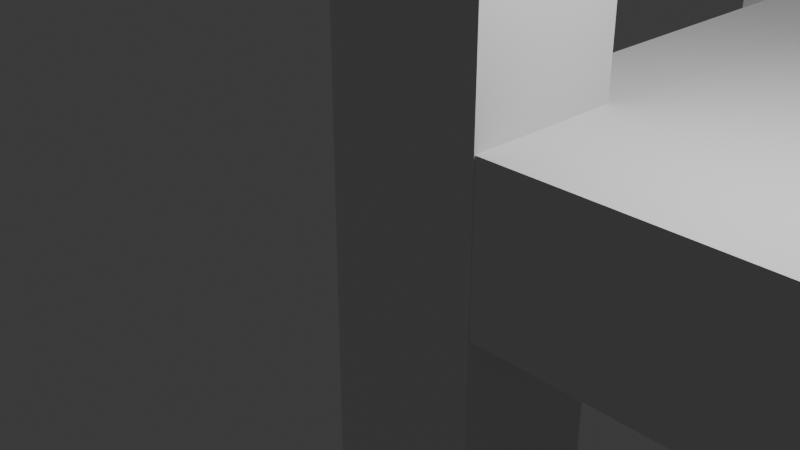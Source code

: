 # Source: chair.blend  (saved by Blender 4.4.32; exported with 4.5.12 LTS)
import bpy
from mathutils import Matrix  # noqa: F401  (used for matrix-valued properties, if any)

bpy.ops.wm.read_factory_settings(use_empty=True)
scene = bpy.context.scene
scene.name = 'Scene'

# ---- collections
col_collection = bpy.data.collections.new('Collection'); scene.collection.children.link(col_collection)

# ---- materials (node trees are filled in below, after node groups)
mat_material = bpy.data.materials.new('Material')
mat_material.alpha_threshold = 0.0
mat_material.roughness = 0.5
mat_material.line_color = (0.0, 0.0, 0.0, 1.0)
mat_material_001 = bpy.data.materials.new('Material.001')
mat_material_001.alpha_threshold = 0.0
mat_material_001.roughness = 0.5
mat_material_001.line_color = (0.0, 0.0, 0.0, 1.0)
mat_material_002 = bpy.data.materials.new('Material.002')
mat_material_002.alpha_threshold = 0.0
mat_material_002.roughness = 0.5
mat_material_002.line_color = (0.0, 0.0, 0.0, 1.0)
mat_material_003 = bpy.data.materials.new('Material.003')
mat_material_003.alpha_threshold = 0.0
mat_material_003.roughness = 0.5
mat_material_003.line_color = (0.0, 0.0, 0.0, 1.0)

# ---- material node trees
mat_material.use_nodes = True; mat_material.node_tree.nodes.clear()
_N = mat_material.node_tree.nodes; _L = mat_material.node_tree.links
n0 = _N.new('ShaderNodeOutputMaterial'); n0.name = 'Material Output'; n0.location = (300, 300)
n1 = _N.new('ShaderNodeBsdfPrincipled'); n1.name = 'Principled BSDF'; n1.location = (10, 300)
n1.inputs[3].default_value = 1.45
_L.new(n1.outputs[0], n0.inputs[0])
n0.is_active_output = True
mat_material_001.use_nodes = True; mat_material_001.node_tree.nodes.clear()
_N = mat_material_001.node_tree.nodes; _L = mat_material_001.node_tree.links
n0 = _N.new('ShaderNodeOutputMaterial'); n0.name = 'Material Output'; n0.location = (300, 300)
n1 = _N.new('ShaderNodeBsdfPrincipled'); n1.name = 'Principled BSDF'; n1.location = (10, 300)
n1.inputs[3].default_value = 1.45
_L.new(n1.outputs[0], n0.inputs[0])
n0.is_active_output = True
mat_material_002.use_nodes = True; mat_material_002.node_tree.nodes.clear()
_N = mat_material_002.node_tree.nodes; _L = mat_material_002.node_tree.links
n0 = _N.new('ShaderNodeOutputMaterial'); n0.name = 'Material Output'; n0.location = (300, 300)
n1 = _N.new('ShaderNodeBsdfPrincipled'); n1.name = 'Principled BSDF'; n1.location = (10, 300)
n1.inputs[3].default_value = 1.45
_L.new(n1.outputs[0], n0.inputs[0])
n0.is_active_output = True
mat_material_003.use_nodes = True; mat_material_003.node_tree.nodes.clear()
_N = mat_material_003.node_tree.nodes; _L = mat_material_003.node_tree.links
n0 = _N.new('ShaderNodeOutputMaterial'); n0.name = 'Material Output'; n0.location = (300, 300)
n1 = _N.new('ShaderNodeBsdfPrincipled'); n1.name = 'Principled BSDF'; n1.location = (10, 300)
n1.inputs[3].default_value = 1.45
_L.new(n1.outputs[0], n0.inputs[0])
n0.is_active_output = True

# ---- world
world_world = bpy.data.worlds.new('World'); scene.world = world_world
world_world.use_nodes = True; world_world.node_tree.nodes.clear()
_N = world_world.node_tree.nodes; _L = world_world.node_tree.links
n0 = _N.new('ShaderNodeOutputWorld'); n0.name = 'World Output'; n0.location = (300, 300)
n1 = _N.new('ShaderNodeBackground'); n1.name = 'Background'; n1.location = (10, 300)
n1.inputs[0].default_value = (0.05088, 0.05088, 0.05088, 1.0)
_L.new(n1.outputs[0], n0.inputs[0])
n0.is_active_output = True
world_world.color = (0.05088, 0.05088, 0.05088)
world_world.sun_shadow_jitter_overblur = 0.0

# ---- cameras
cam_camera = bpy.data.cameras.new('Camera')
cam_camera.clip_end = 100.0
cam_camera.ortho_scale = 7.314

# ---- lights
light_light = bpy.data.lights.new('Light', 'POINT')
light_light.energy = 1000.0
light_light.shadow_soft_size = 0.1

# ---- meshes
me_cube = bpy.data.meshes.new('Cube')
me_cube.from_pydata([(1.0, 1.0, 1.0), (1.0, 1.0, -1.0), (1.0, -1.0, 1.0), (1.0, -1.0, -1.0), (-1.0, 1.0, 1.0), (-1.0, 1.0, -1.0), (-1.0, -1.0, 1.0), (-1.0, -1.0, -1.0)], [], [(0, 4, 6, 2), (3, 2, 6, 7), (7, 6, 4, 5), (5, 1, 3, 7), (1, 0, 2, 3), (5, 4, 0, 1)])
_uv = me_cube.uv_layers.new(name='UVMap')
_uv.uv.foreach_set('vector', [0.625, 0.5, 0.875, 0.5, 0.875, 0.75, 0.625, 0.75, 0.375, 0.75, 0.625, 0.75, 0.625, 1.0, 0.375, 1.0, 0.375, 0.0, 0.625, 0.0, 0.625, 0.25, 0.375, 0.25, 0.125, 0.5, 0.375, 0.5, 0.375, 0.75, 0.125, 0.75, 0.375, 0.5, 0.625, 0.5, 0.625, 0.75, 0.375, 0.75, 0.375, 0.25, 0.625, 0.25, 0.625, 0.5, 0.375, 0.5])
me_cube.materials.append(mat_material)
me_cube.use_mirror_vertex_groups = False
me_cube.update()
me_cube_001 = bpy.data.meshes.new('Cube.001')
me_cube_001.from_pydata([(1.0, 1.0, 1.0), (1.0, 1.0, -1.0), (1.0, -1.0, 1.0), (1.0, -1.0, -1.0), (-1.0, 1.0, 1.0), (-1.0, 1.0, -1.0), (-1.0, -1.0, 1.0), (-1.0, -1.0, -1.0)], [], [(0, 4, 6, 2), (3, 2, 6, 7), (7, 6, 4, 5), (5, 1, 3, 7), (1, 0, 2, 3), (5, 4, 0, 1)])
_uv = me_cube_001.uv_layers.new(name='UVMap')
_uv.uv.foreach_set('vector', [0.625, 0.5, 0.875, 0.5, 0.875, 0.75, 0.625, 0.75, 0.375, 0.75, 0.625, 0.75, 0.625, 1.0, 0.375, 1.0, 0.375, 0.0, 0.625, 0.0, 0.625, 0.25, 0.375, 0.25, 0.125, 0.5, 0.375, 0.5, 0.375, 0.75, 0.125, 0.75, 0.375, 0.5, 0.625, 0.5, 0.625, 0.75, 0.375, 0.75, 0.375, 0.25, 0.625, 0.25, 0.625, 0.5, 0.375, 0.5])
me_cube_001.materials.append(mat_material_001)
me_cube_001.use_mirror_vertex_groups = False
me_cube_001.update()
me_cube_002 = bpy.data.meshes.new('Cube.002')
me_cube_002.from_pydata([(-1.0, -1.0, -1.0), (-1.0, -1.0, 1.0), (-1.0, 1.0, -1.0), (-1.0, 1.0, 1.0), (1.0, -1.0, -1.0), (1.0, -1.0, 1.0), (1.0, 1.0, -1.0), (1.0, 1.0, 1.0)], [], [(0, 1, 3, 2), (2, 3, 7, 6), (6, 7, 5, 4), (4, 5, 1, 0), (2, 6, 4, 0), (7, 3, 1, 5)])
_uv = me_cube_002.uv_layers.new(name='UVMap')
_uv.uv.foreach_set('vector', [0.375, 0.0, 0.625, 0.0, 0.625, 0.25, 0.375, 0.25, 0.375, 0.25, 0.625, 0.25, 0.625, 0.5, 0.375, 0.5, 0.375, 0.5, 0.625, 0.5, 0.625, 0.75, 0.375, 0.75, 0.375, 0.75, 0.625, 0.75, 0.625, 1.0, 0.375, 1.0, 0.125, 0.5, 0.375, 0.5, 0.375, 0.75, 0.125, 0.75, 0.625, 0.5, 0.875, 0.5, 0.875, 0.75, 0.625, 0.75])
me_cube_002.update()
me_cube_003 = bpy.data.meshes.new('Cube.003')
me_cube_003.from_pydata([(1.0, 1.0, 1.0), (1.0, 1.0, -1.0), (1.0, -1.0, 1.0), (1.0, -1.0, -1.0), (-1.0, 1.0, 1.0), (-1.0, 1.0, -1.0), (-1.0, -1.0, 1.0), (-1.0, -1.0, -1.0)], [], [(0, 4, 6, 2), (3, 2, 6, 7), (7, 6, 4, 5), (5, 1, 3, 7), (1, 0, 2, 3), (5, 4, 0, 1)])
_uv = me_cube_003.uv_layers.new(name='UVMap')
_uv.uv.foreach_set('vector', [0.625, 0.5, 0.875, 0.5, 0.875, 0.75, 0.625, 0.75, 0.375, 0.75, 0.625, 0.75, 0.625, 1.0, 0.375, 1.0, 0.375, 0.0, 0.625, 0.0, 0.625, 0.25, 0.375, 0.25, 0.125, 0.5, 0.375, 0.5, 0.375, 0.75, 0.125, 0.75, 0.375, 0.5, 0.625, 0.5, 0.625, 0.75, 0.375, 0.75, 0.375, 0.25, 0.625, 0.25, 0.625, 0.5, 0.375, 0.5])
me_cube_003.materials.append(mat_material_002)
me_cube_003.use_mirror_vertex_groups = False
me_cube_003.update()
me_cube_004 = bpy.data.meshes.new('Cube.004')
me_cube_004.from_pydata([(1.0, 1.0, 1.0), (1.0, 1.0, -1.0), (1.0, -1.0, 1.0), (1.0, -1.0, -1.0), (-1.0, 1.0, 1.0), (-1.0, 1.0, -1.0), (-1.0, -1.0, 1.0), (-1.0, -1.0, -1.0)], [], [(0, 4, 6, 2), (3, 2, 6, 7), (7, 6, 4, 5), (5, 1, 3, 7), (1, 0, 2, 3), (5, 4, 0, 1)])
_uv = me_cube_004.uv_layers.new(name='UVMap')
_uv.uv.foreach_set('vector', [0.625, 0.5, 0.875, 0.5, 0.875, 0.75, 0.625, 0.75, 0.375, 0.75, 0.625, 0.75, 0.625, 1.0, 0.375, 1.0, 0.375, 0.0, 0.625, 0.0, 0.625, 0.25, 0.375, 0.25, 0.125, 0.5, 0.375, 0.5, 0.375, 0.75, 0.125, 0.75, 0.375, 0.5, 0.625, 0.5, 0.625, 0.75, 0.375, 0.75, 0.375, 0.25, 0.625, 0.25, 0.625, 0.5, 0.375, 0.5])
me_cube_004.materials.append(mat_material_003)
me_cube_004.use_mirror_vertex_groups = False
me_cube_004.update()
me_cube_005 = bpy.data.meshes.new('Cube.005')
me_cube_005.from_pydata([(-1.0, -1.0, -1.0), (-1.0, -1.0, 1.0), (-1.0, 1.0, -1.0), (-1.0, 1.0, 1.0), (1.0, -1.0, -1.0), (1.0, -1.0, 1.0), (1.0, 1.0, -1.0), (1.0, 1.0, 1.0)], [], [(0, 1, 3, 2), (2, 3, 7, 6), (6, 7, 5, 4), (4, 5, 1, 0), (2, 6, 4, 0), (7, 3, 1, 5)])
_uv = me_cube_005.uv_layers.new(name='UVMap')
_uv.uv.foreach_set('vector', [0.375, 0.0, 0.625, 0.0, 0.625, 0.25, 0.375, 0.25, 0.375, 0.25, 0.625, 0.25, 0.625, 0.5, 0.375, 0.5, 0.375, 0.5, 0.625, 0.5, 0.625, 0.75, 0.375, 0.75, 0.375, 0.75, 0.625, 0.75, 0.625, 1.0, 0.375, 1.0, 0.125, 0.5, 0.375, 0.5, 0.375, 0.75, 0.125, 0.75, 0.625, 0.5, 0.875, 0.5, 0.875, 0.75, 0.625, 0.75])
me_cube_005.update()

# ---- objects
ob_cube = bpy.data.objects.new('Cube', me_cube)
ob_light = bpy.data.objects.new('Light', light_light)
ob_camera = bpy.data.objects.new('Camera', cam_camera)
ob_cube_001 = bpy.data.objects.new('Cube.001', me_cube_001)
ob_cube_002 = bpy.data.objects.new('Cube.002', me_cube_002)
ob_cube_003 = bpy.data.objects.new('Cube.003', me_cube_003)
ob_cube_004 = bpy.data.objects.new('Cube.004', me_cube_004)
ob_cube_005 = bpy.data.objects.new('Cube.005', me_cube_005)

# ---- transforms, parenting, visibility, modifiers, constraints
ob_cube.location = (0.0, 1.0, 0.0)
ob_cube.scale = (1.0, 1.0, 10.0)
ob_cube.lock_rotations_4d = False
ob_cube.empty_display_type = 'ARROWS'
ob_cube.lineart.crease_threshold = 0.0
ob_light.location = (4.076, 1.005, 5.904)
ob_light.rotation_euler = (0.6503, 0.05522, 1.866)
ob_light.lock_rotations_4d = False
ob_light.empty_display_type = 'ARROWS'
ob_light.color = (0.0, 0.0, 0.0, 0.0)
ob_light.lineart.crease_threshold = 0.0
ob_camera.location = (7.359, -6.926, 4.958)
ob_camera.rotation_euler = (1.109, 0.0, 0.8149)
ob_camera.lock_rotations_4d = False
ob_camera.empty_display_type = 'ARROWS'
ob_camera.color = (0.0, 0.0, 0.0, 0.0)
ob_camera.display_type = 'WIRE'
ob_camera.lineart.crease_threshold = 0.0
ob_cube_001.location = (0.0, 8.99, 0.0)
ob_cube_001.scale = (1.0, 1.0, 10.0)
ob_cube_001.lock_rotations_4d = False
ob_cube_001.empty_display_type = 'ARROWS'
ob_cube_001.lineart.crease_threshold = 0.0
ob_cube_002.location = (5.0, 5.009, 0.0)
ob_cube_002.scale = (5.0, 5.0, 1.0)
ob_cube_003.location = (8.99, 8.99, -5.0)
ob_cube_003.scale = (1.0, 1.0, 5.0)
ob_cube_003.lock_rotations_4d = False
ob_cube_003.empty_display_type = 'ARROWS'
ob_cube_003.lineart.crease_threshold = 0.0
ob_cube_004.location = (8.99, 1.02, -5.0)
ob_cube_004.scale = (1.0, 1.0, 5.0)
ob_cube_004.lock_rotations_4d = False
ob_cube_004.empty_display_type = 'ARROWS'
ob_cube_004.lineart.crease_threshold = 0.0
ob_cube_005.location = (0.0, 5.0, 8.571)
ob_cube_005.scale = (1.05, 5.3, 2.0)

# ---- collection membership
col_collection.objects.link(ob_cube)
col_collection.objects.link(ob_light)
col_collection.objects.link(ob_camera)
col_collection.objects.link(ob_cube_001)
col_collection.objects.link(ob_cube_002)
col_collection.objects.link(ob_cube_003)
col_collection.objects.link(ob_cube_004)
col_collection.objects.link(ob_cube_005)

# ---- scene / render settings (as saved in the file)
scene.camera = ob_camera
scene.frame_start = 1; scene.frame_end = 250; scene.frame_set(1)
scene.render.engine = 'BLENDER_EEVEE_NEXT'
bpy.context.view_layer.update()
